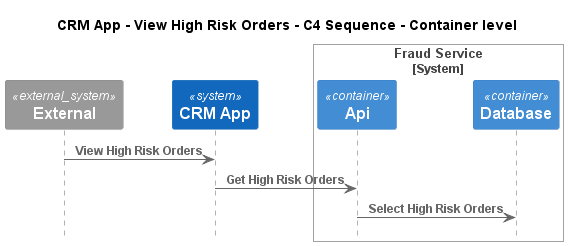

The diagram above was rendered by PlantUML. Its source (embedded in the PNG):
@startuml
!pragma layout smetana
!include ..\..\..\..\..\.c4s\C4_Sequence.puml

title CRM App - View High Risk Orders - C4 Sequence - Container level

System_Ext(C4InterFlow.SoftwareSystems.ExternalSystem, "External", "")
System(ECommercePlatform.SoftwareSystems.CRMApp, "CRM App", "")

System_Boundary(ECommercePlatform.SoftwareSystems.FraudService, "Fraud Service")
    Container(ECommercePlatform.SoftwareSystems.FraudService.Containers.Api, "Api", "", "")
    Container(ECommercePlatform.SoftwareSystems.FraudService.Containers.Database, "Database", "", "")
Boundary_End()

Rel(C4InterFlow.SoftwareSystems.ExternalSystem, ECommercePlatform.SoftwareSystems.CRMApp, "View High Risk Orders")
Rel(ECommercePlatform.SoftwareSystems.CRMApp, ECommercePlatform.SoftwareSystems.FraudService.Containers.Api, "Get High Risk Orders")
Rel(ECommercePlatform.SoftwareSystems.FraudService.Containers.Api, ECommercePlatform.SoftwareSystems.FraudService.Containers.Database, "Select High Risk Orders")


@enduml